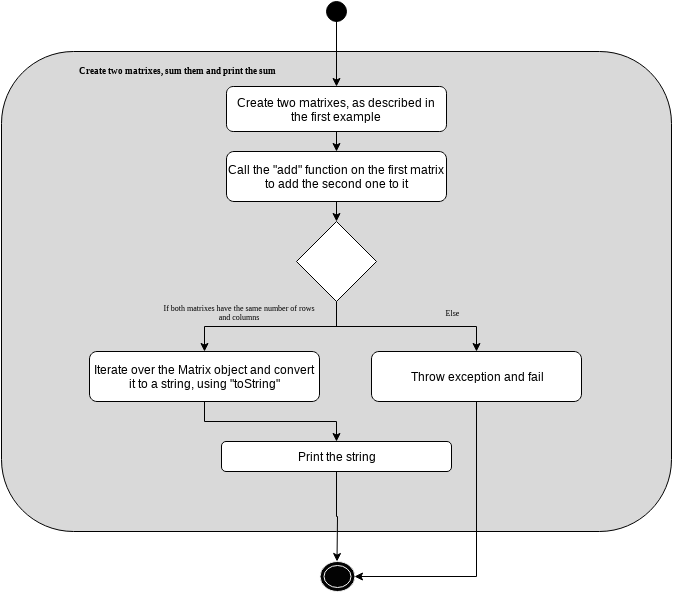

The diagram above was exported from draw.io. Its source (the exported page's mxGraphModel, read from the mxfile embedded in the PNG):
<mxGraphModel dx="880" dy="463" grid="1" gridSize="10" guides="1" tooltips="1" connect="1" arrows="1" fold="1" page="1" pageScale="1" pageWidth="826" pageHeight="1169" background="#ffffff" math="0" shadow="0">
  <root>
    <mxCell id="0" />
    <mxCell id="1" parent="0" />
    <mxCell id="2" value="" style="rounded=1;whiteSpace=wrap;html=1;fillColor=#D9D9D9;" parent="1" vertex="1">
      <mxGeometry x="70" y="90" width="670" height="480" as="geometry" />
    </mxCell>
    <mxCell id="3" style="edgeStyle=orthogonalEdgeStyle;rounded=0;html=1;exitX=1;exitY=1;entryX=0.5;entryY=0;endArrow=classic;endFill=1;jettySize=auto;orthogonalLoop=1;" parent="1" source="4" target="6" edge="1">
      <mxGeometry x="405" y="57" as="geometry">
        <Array as="points">
          <mxPoint x="405" y="57" />
        </Array>
      </mxGeometry>
    </mxCell>
    <mxCell id="4" value="" style="ellipse;whiteSpace=wrap;html=1;fillColor=#000000;" parent="1" vertex="1">
      <mxGeometry x="395" y="40" width="20" height="20" as="geometry" />
    </mxCell>
    <mxCell id="5" style="edgeStyle=orthogonalEdgeStyle;rounded=0;html=1;exitX=0.5;exitY=1;entryX=0.5;entryY=0;endArrow=classic;endFill=1;jettySize=auto;orthogonalLoop=1;" parent="1" source="6" target="8" edge="1">
      <mxGeometry x="405" y="155" as="geometry" />
    </mxCell>
    <mxCell id="6" value="Create two matrixes, as described in the first example&lt;br&gt;" style="rounded=1;whiteSpace=wrap;html=1;fillColor=#FFFFFF;" parent="1" vertex="1">
      <mxGeometry x="295" y="125" width="220" height="45" as="geometry" />
    </mxCell>
    <mxCell id="19" style="edgeStyle=orthogonalEdgeStyle;rounded=0;html=1;exitX=0.5;exitY=1;entryX=0.5;entryY=0;endArrow=classic;endFill=1;jettySize=auto;orthogonalLoop=1;fontFamily=Verdana;fontSize=8;" parent="1" source="8" target="17" edge="1">
      <mxGeometry relative="1" as="geometry" />
    </mxCell>
    <mxCell id="8" value="Call the &quot;add&quot; function on the first matrix to add the second one to it&lt;br&gt;" style="rounded=1;whiteSpace=wrap;html=1;fillColor=#FFFFFF;" parent="1" vertex="1">
      <mxGeometry x="295" y="190" width="220" height="50" as="geometry" />
    </mxCell>
    <mxCell id="9" style="edgeStyle=orthogonalEdgeStyle;rounded=0;html=1;exitX=0.5;exitY=1;endArrow=classic;endFill=1;jettySize=auto;orthogonalLoop=1;" parent="1" source="17" target="12" edge="1">
      <mxGeometry x="405" y="330" as="geometry">
        <mxPoint x="405" y="330" as="sourcePoint" />
        <Array as="points">
          <mxPoint x="406" y="365" />
          <mxPoint x="405" y="365" />
        </Array>
      </mxGeometry>
    </mxCell>
    <mxCell id="11" style="edgeStyle=orthogonalEdgeStyle;rounded=0;html=1;exitX=0.5;exitY=1;entryX=0.5;entryY=0;endArrow=classic;endFill=1;jettySize=auto;orthogonalLoop=1;" parent="1" source="12" target="14" edge="1">
      <mxGeometry x="405" y="440" as="geometry" />
    </mxCell>
    <mxCell id="12" value="Iterate over the Matrix object and convert it to a string, using &quot;toString&quot;&lt;br&gt;" style="rounded=1;whiteSpace=wrap;html=1;fillColor=#FFFFFF;" parent="1" vertex="1">
      <mxGeometry x="158" y="390" width="230" height="50" as="geometry" />
    </mxCell>
    <mxCell id="13" style="edgeStyle=orthogonalEdgeStyle;rounded=0;html=1;exitX=0.5;exitY=1;endArrow=classic;endFill=1;jettySize=auto;orthogonalLoop=1;" parent="1" source="14" target="15" edge="1">
      <mxGeometry x="405" y="510" as="geometry" />
    </mxCell>
    <mxCell id="14" value="Print the string&lt;br&gt;" style="rounded=1;whiteSpace=wrap;html=1;fillColor=#FFFFFF;" parent="1" vertex="1">
      <mxGeometry x="290" y="480" width="230" height="30" as="geometry" />
    </mxCell>
    <mxCell id="15" value="" style="ellipse;shape=doubleEllipse;whiteSpace=wrap;html=1;fillColor=#030303;strokeColor=#F5F5F5;" parent="1" vertex="1">
      <mxGeometry x="388" y="600" width="35" height="30" as="geometry" />
    </mxCell>
    <mxCell id="16" value="&lt;h3&gt;Create two matrixes, sum them and print the sum&lt;/h3&gt;" style="text;html=1;strokeColor=none;fillColor=none;align=center;verticalAlign=middle;whiteSpace=wrap;overflow=hidden;fontSize=8;fontFamily=Verdana;fontStyle=0;spacing=-5;" parent="1" vertex="1">
      <mxGeometry x="90" y="89" width="310" height="40" as="geometry" />
    </mxCell>
    <mxCell id="22" style="edgeStyle=orthogonalEdgeStyle;rounded=0;html=1;exitX=0.5;exitY=1;endArrow=classic;endFill=1;jettySize=auto;orthogonalLoop=1;fontFamily=Verdana;fontSize=8;" parent="1" source="17" target="21" edge="1">
      <mxGeometry relative="1" as="geometry" />
    </mxCell>
    <mxCell id="17" value="" style="rhombus;whiteSpace=wrap;html=1;strokeColor=#000000;fillColor=#ffffff;fontFamily=Verdana;fontSize=8;" parent="1" vertex="1">
      <mxGeometry x="365" y="260" width="80" height="80" as="geometry" />
    </mxCell>
    <mxCell id="20" value="If both matrixes have the same number of rows and columns&lt;br&gt;" style="text;html=1;strokeColor=none;fillColor=none;align=center;verticalAlign=middle;whiteSpace=wrap;overflow=hidden;fontFamily=Verdana;fontSize=8;" parent="1" vertex="1">
      <mxGeometry x="228" y="336" width="160" height="30" as="geometry" />
    </mxCell>
    <mxCell id="23" style="edgeStyle=orthogonalEdgeStyle;rounded=0;html=1;exitX=0.5;exitY=1;endArrow=classic;endFill=1;jettySize=auto;orthogonalLoop=1;fontFamily=Verdana;fontSize=8;entryX=1;entryY=0.5;" parent="1" source="21" target="15" edge="1">
      <mxGeometry relative="1" as="geometry">
        <mxPoint x="545" y="665" as="targetPoint" />
        <Array as="points">
          <mxPoint x="545" y="615" />
        </Array>
      </mxGeometry>
    </mxCell>
    <mxCell id="21" value="Throw exception and fail&lt;br&gt;" style="rounded=1;whiteSpace=wrap;html=1;strokeColor=#000000;fillColor=#ffffff;fontFamily=Helvetica;fontSize=12;" parent="1" vertex="1">
      <mxGeometry x="440" y="390" width="210" height="50" as="geometry" />
    </mxCell>
    <mxCell id="24" value="Else" style="text;html=1;strokeColor=none;fillColor=none;align=center;verticalAlign=middle;whiteSpace=wrap;overflow=hidden;fontFamily=Verdana;fontSize=8;" parent="1" vertex="1">
      <mxGeometry x="500" y="341" width="40" height="20" as="geometry" />
    </mxCell>
  </root>
</mxGraphModel>